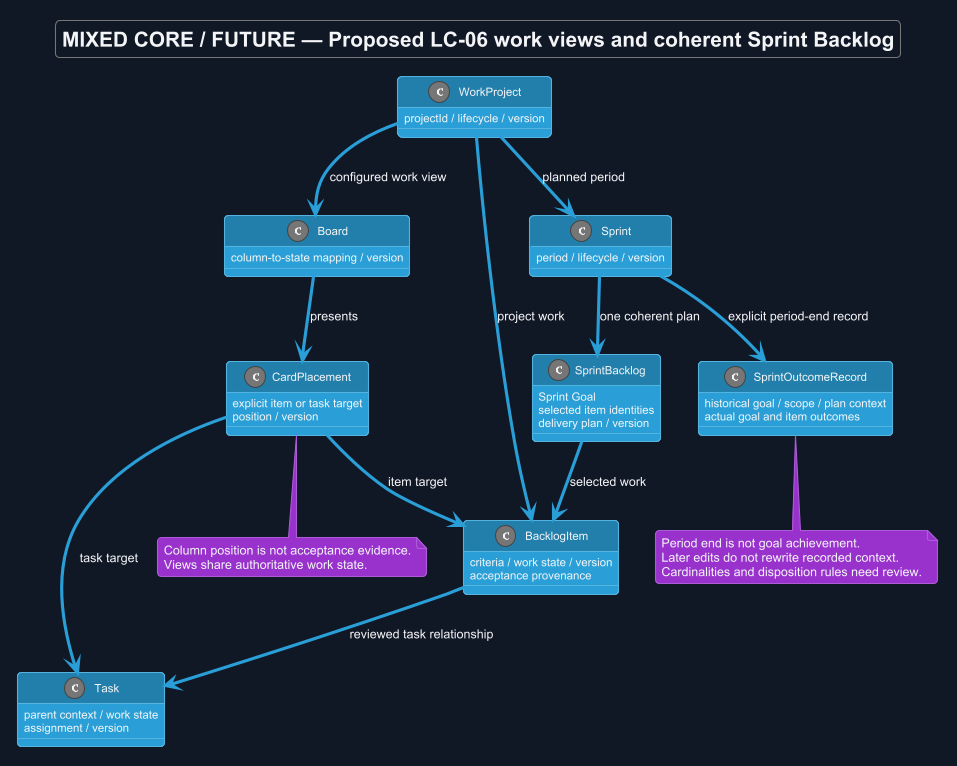

The diagram above was rendered by PlantUML. Its source (embedded in the PNG):
@startuml
!theme cyborg
skinparam backgroundColor #111827
skinparam defaultFontColor #F3F4F6
title MIXED CORE / FUTURE — Proposed LC-06 work views and coherent Sprint Backlog
skinparam backgroundColor #111827
skinparam shadowing false
skinparam defaultFontName Arial

class WorkProject {
 projectId / lifecycle / version
}
class Board {
 column-to-state mapping / version
}
class CardPlacement {
 explicit item or task target
 position / version
}
class BacklogItem {
 criteria / work state / version
 acceptance provenance
}
class Task {
 parent context / work state
 assignment / version
}
class SprintBacklog {
 Sprint Goal
 selected item identities
 delivery plan / version
}
class Sprint {
 period / lifecycle / version
}
class SprintOutcomeRecord {
 historical goal / scope / plan context
 actual goal and item outcomes
}
WorkProject --> Board : configured work view
Board --> CardPlacement : presents
CardPlacement --> BacklogItem : item target
CardPlacement --> Task : task target
BacklogItem --> Task : reviewed task relationship
WorkProject --> BacklogItem : project work
WorkProject --> Sprint : planned period
Sprint --> SprintBacklog : one coherent plan
SprintBacklog --> BacklogItem : selected work
Sprint --> SprintOutcomeRecord : explicit period-end record
note bottom of CardPlacement
 Column position is not acceptance evidence.
 Views share authoritative work state.
end note
note bottom of SprintOutcomeRecord
 Period end is not goal achievement.
 Later edits do not rewrite recorded context.
 Cardinalities and disposition rules need review.
end note
@enduml